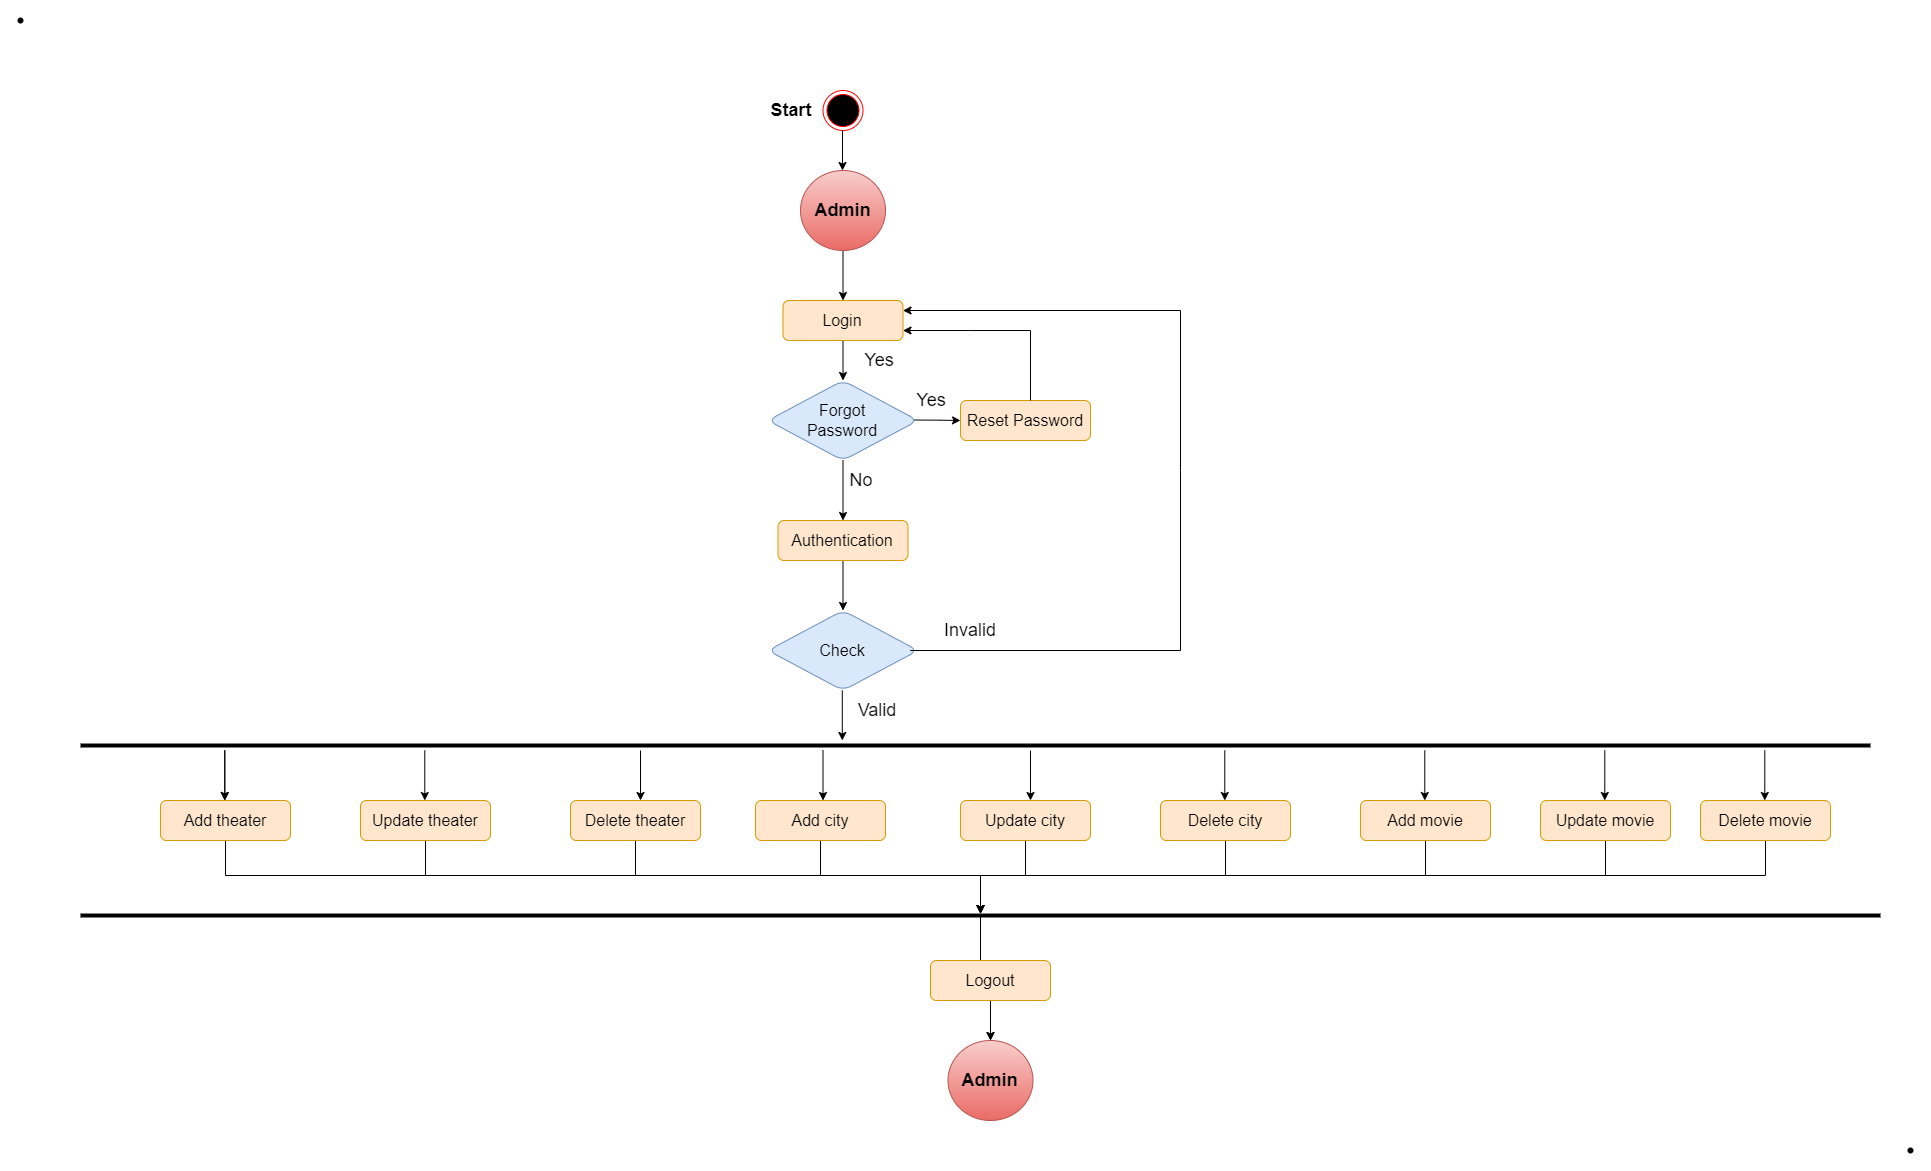

The diagram above was exported from draw.io. Its source (the exported page's mxGraphModel, read from the mxfile embedded in the PNG):
<mxGraphModel dx="3743" dy="1843" grid="1" gridSize="10" guides="1" tooltips="1" connect="1" arrows="1" fold="1" page="1" pageScale="1" pageWidth="850" pageHeight="1100" math="0" shadow="0">
  <root>
    <mxCell id="0" />
    <mxCell id="1" parent="0" />
    <mxCell id="tXRie7TJFdNWEvC9kJOl-1" value="" style="ellipse;html=1;shape=endState;fillColor=#000000;strokeColor=#ff0000;" parent="1" vertex="1">
      <mxGeometry x="182.5" y="90" width="40" height="40" as="geometry" />
    </mxCell>
    <mxCell id="tXRie7TJFdNWEvC9kJOl-9" value="" style="edgeStyle=orthogonalEdgeStyle;rounded=0;orthogonalLoop=1;jettySize=auto;html=1;fontSize=14;" parent="1" source="tXRie7TJFdNWEvC9kJOl-5" target="tXRie7TJFdNWEvC9kJOl-8" edge="1">
      <mxGeometry relative="1" as="geometry" />
    </mxCell>
    <mxCell id="tXRie7TJFdNWEvC9kJOl-5" value="&lt;font style=&quot;font-size: 18px;&quot;&gt;&lt;b&gt;Admin&lt;/b&gt;&lt;/font&gt;" style="ellipse;whiteSpace=wrap;html=1;fillColor=#f8cecc;strokeColor=#b85450;gradientColor=#ea6b66;" parent="1" vertex="1">
      <mxGeometry x="160" y="170" width="85" height="80" as="geometry" />
    </mxCell>
    <mxCell id="tXRie7TJFdNWEvC9kJOl-24" value="" style="edgeStyle=orthogonalEdgeStyle;rounded=0;orthogonalLoop=1;jettySize=auto;html=1;fontSize=14;" parent="1" source="tXRie7TJFdNWEvC9kJOl-8" target="tXRie7TJFdNWEvC9kJOl-16" edge="1">
      <mxGeometry relative="1" as="geometry" />
    </mxCell>
    <mxCell id="tXRie7TJFdNWEvC9kJOl-8" value="&lt;font size=&quot;3&quot;&gt;Login&lt;/font&gt;" style="rounded=1;whiteSpace=wrap;html=1;fillColor=#ffe6cc;strokeColor=#d79b00;" parent="1" vertex="1">
      <mxGeometry x="142.5" y="300" width="120" height="40" as="geometry" />
    </mxCell>
    <mxCell id="tXRie7TJFdNWEvC9kJOl-12" value="" style="edgeStyle=orthogonalEdgeStyle;rounded=0;orthogonalLoop=1;jettySize=auto;html=1;fontSize=14;" parent="1" edge="1">
      <mxGeometry relative="1" as="geometry">
        <mxPoint x="202" y="130" as="sourcePoint" />
        <mxPoint x="202" y="170" as="targetPoint" />
      </mxGeometry>
    </mxCell>
    <mxCell id="tXRie7TJFdNWEvC9kJOl-23" value="" style="edgeStyle=orthogonalEdgeStyle;rounded=0;orthogonalLoop=1;jettySize=auto;html=1;fontSize=14;" parent="1" source="tXRie7TJFdNWEvC9kJOl-16" target="tXRie7TJFdNWEvC9kJOl-22" edge="1">
      <mxGeometry relative="1" as="geometry" />
    </mxCell>
    <mxCell id="tXRie7TJFdNWEvC9kJOl-16" value="&lt;font size=&quot;3&quot;&gt;Forgot&lt;br&gt;Password&lt;br&gt;&lt;/font&gt;" style="rhombus;whiteSpace=wrap;html=1;rounded=1;fillColor=#dae8fc;strokeColor=#6c8ebf;" parent="1" vertex="1">
      <mxGeometry x="127.5" y="380" width="150" height="80" as="geometry" />
    </mxCell>
    <mxCell id="tXRie7TJFdNWEvC9kJOl-18" value="" style="edgeStyle=orthogonalEdgeStyle;rounded=0;orthogonalLoop=1;jettySize=auto;html=1;fontSize=14;exitX=0.976;exitY=0.494;exitDx=0;exitDy=0;exitPerimeter=0;" parent="1" source="tXRie7TJFdNWEvC9kJOl-16" edge="1">
      <mxGeometry relative="1" as="geometry">
        <mxPoint x="290" y="410" as="sourcePoint" />
        <mxPoint x="320" y="420" as="targetPoint" />
      </mxGeometry>
    </mxCell>
    <mxCell id="tXRie7TJFdNWEvC9kJOl-20" value="&lt;font size=&quot;3&quot;&gt;Reset Password&lt;/font&gt;" style="rounded=1;whiteSpace=wrap;html=1;fillColor=#ffe6cc;strokeColor=#d79b00;" parent="1" vertex="1">
      <mxGeometry x="320" y="400" width="130" height="40" as="geometry" />
    </mxCell>
    <mxCell id="tXRie7TJFdNWEvC9kJOl-26" value="" style="edgeStyle=orthogonalEdgeStyle;rounded=0;orthogonalLoop=1;jettySize=auto;html=1;fontSize=14;" parent="1" source="tXRie7TJFdNWEvC9kJOl-22" target="tXRie7TJFdNWEvC9kJOl-25" edge="1">
      <mxGeometry relative="1" as="geometry" />
    </mxCell>
    <mxCell id="tXRie7TJFdNWEvC9kJOl-22" value="&lt;font size=&quot;3&quot;&gt;Authentication&lt;/font&gt;" style="rounded=1;whiteSpace=wrap;html=1;fillColor=#ffe6cc;strokeColor=#d79b00;" parent="1" vertex="1">
      <mxGeometry x="137.5" y="520" width="130" height="40" as="geometry" />
    </mxCell>
    <mxCell id="tXRie7TJFdNWEvC9kJOl-25" value="&lt;font size=&quot;3&quot;&gt;Check&lt;br&gt;&lt;/font&gt;" style="rhombus;whiteSpace=wrap;html=1;rounded=1;fillColor=#dae8fc;strokeColor=#6c8ebf;" parent="1" vertex="1">
      <mxGeometry x="127.5" y="610" width="150" height="80" as="geometry" />
    </mxCell>
    <mxCell id="tXRie7TJFdNWEvC9kJOl-27" value="" style="endArrow=none;html=1;rounded=0;fontSize=14;" parent="1" edge="1">
      <mxGeometry width="50" height="50" relative="1" as="geometry">
        <mxPoint x="390" y="400" as="sourcePoint" />
        <mxPoint x="390" y="330" as="targetPoint" />
      </mxGeometry>
    </mxCell>
    <mxCell id="tXRie7TJFdNWEvC9kJOl-28" value="" style="endArrow=classic;html=1;rounded=0;fontSize=14;entryX=1;entryY=0.75;entryDx=0;entryDy=0;" parent="1" target="tXRie7TJFdNWEvC9kJOl-8" edge="1">
      <mxGeometry width="50" height="50" relative="1" as="geometry">
        <mxPoint x="390" y="330" as="sourcePoint" />
        <mxPoint x="425" y="290" as="targetPoint" />
        <Array as="points">
          <mxPoint x="330" y="330" />
        </Array>
      </mxGeometry>
    </mxCell>
    <mxCell id="tXRie7TJFdNWEvC9kJOl-33" value="" style="line;strokeWidth=4;html=1;perimeter=backbonePerimeter;points=[];outlineConnect=0;fontSize=14;" parent="1" vertex="1">
      <mxGeometry x="-560" y="530" width="1790" height="430" as="geometry" />
    </mxCell>
    <mxCell id="tXRie7TJFdNWEvC9kJOl-35" value="" style="edgeStyle=orthogonalEdgeStyle;rounded=0;orthogonalLoop=1;jettySize=auto;html=1;fontSize=14;" parent="1" edge="1">
      <mxGeometry relative="1" as="geometry">
        <mxPoint x="201.79" y="689.9999999999998" as="sourcePoint" />
        <mxPoint x="201.79" y="740.0000000000002" as="targetPoint" />
      </mxGeometry>
    </mxCell>
    <mxCell id="tXRie7TJFdNWEvC9kJOl-57" value="" style="edgeStyle=orthogonalEdgeStyle;rounded=0;orthogonalLoop=1;jettySize=auto;html=1;fontSize=14;" parent="1" source="tXRie7TJFdNWEvC9kJOl-36" target="tXRie7TJFdNWEvC9kJOl-56" edge="1">
      <mxGeometry relative="1" as="geometry" />
    </mxCell>
    <mxCell id="tXRie7TJFdNWEvC9kJOl-36" value="&lt;font size=&quot;3&quot;&gt;Add theater&lt;/font&gt;" style="rounded=1;whiteSpace=wrap;html=1;fillColor=#ffe6cc;strokeColor=#d79b00;" parent="1" vertex="1">
      <mxGeometry x="-480" y="800" width="130" height="40" as="geometry" />
    </mxCell>
    <mxCell id="tXRie7TJFdNWEvC9kJOl-58" value="" style="edgeStyle=orthogonalEdgeStyle;rounded=0;orthogonalLoop=1;jettySize=auto;html=1;fontSize=14;" parent="1" source="tXRie7TJFdNWEvC9kJOl-37" target="tXRie7TJFdNWEvC9kJOl-56" edge="1">
      <mxGeometry relative="1" as="geometry" />
    </mxCell>
    <mxCell id="tXRie7TJFdNWEvC9kJOl-37" value="&lt;font size=&quot;3&quot;&gt;Update theater&lt;/font&gt;" style="rounded=1;whiteSpace=wrap;html=1;fillColor=#ffe6cc;strokeColor=#d79b00;" parent="1" vertex="1">
      <mxGeometry x="-280" y="800" width="130" height="40" as="geometry" />
    </mxCell>
    <mxCell id="tXRie7TJFdNWEvC9kJOl-59" value="" style="edgeStyle=orthogonalEdgeStyle;rounded=0;orthogonalLoop=1;jettySize=auto;html=1;fontSize=14;" parent="1" source="tXRie7TJFdNWEvC9kJOl-38" target="tXRie7TJFdNWEvC9kJOl-56" edge="1">
      <mxGeometry relative="1" as="geometry" />
    </mxCell>
    <mxCell id="tXRie7TJFdNWEvC9kJOl-38" value="&lt;font size=&quot;3&quot;&gt;Delete theater&lt;/font&gt;" style="rounded=1;whiteSpace=wrap;html=1;fillColor=#ffe6cc;strokeColor=#d79b00;" parent="1" vertex="1">
      <mxGeometry x="-70" y="800" width="130" height="40" as="geometry" />
    </mxCell>
    <mxCell id="tXRie7TJFdNWEvC9kJOl-61" value="" style="edgeStyle=orthogonalEdgeStyle;rounded=0;orthogonalLoop=1;jettySize=auto;html=1;fontSize=14;" parent="1" source="tXRie7TJFdNWEvC9kJOl-39" target="tXRie7TJFdNWEvC9kJOl-56" edge="1">
      <mxGeometry relative="1" as="geometry" />
    </mxCell>
    <mxCell id="tXRie7TJFdNWEvC9kJOl-39" value="&lt;font size=&quot;3&quot;&gt;Update city&lt;/font&gt;" style="rounded=1;whiteSpace=wrap;html=1;fillColor=#ffe6cc;strokeColor=#d79b00;" parent="1" vertex="1">
      <mxGeometry x="320" y="800" width="130" height="40" as="geometry" />
    </mxCell>
    <mxCell id="tXRie7TJFdNWEvC9kJOl-60" value="" style="edgeStyle=orthogonalEdgeStyle;rounded=0;orthogonalLoop=1;jettySize=auto;html=1;fontSize=14;" parent="1" source="tXRie7TJFdNWEvC9kJOl-40" target="tXRie7TJFdNWEvC9kJOl-56" edge="1">
      <mxGeometry relative="1" as="geometry" />
    </mxCell>
    <mxCell id="tXRie7TJFdNWEvC9kJOl-40" value="&lt;font size=&quot;3&quot;&gt;Add city&lt;/font&gt;" style="rounded=1;whiteSpace=wrap;html=1;fillColor=#ffe6cc;strokeColor=#d79b00;" parent="1" vertex="1">
      <mxGeometry x="115" y="800" width="130" height="40" as="geometry" />
    </mxCell>
    <mxCell id="tXRie7TJFdNWEvC9kJOl-62" value="" style="edgeStyle=orthogonalEdgeStyle;rounded=0;orthogonalLoop=1;jettySize=auto;html=1;fontSize=14;" parent="1" source="tXRie7TJFdNWEvC9kJOl-41" target="tXRie7TJFdNWEvC9kJOl-56" edge="1">
      <mxGeometry relative="1" as="geometry" />
    </mxCell>
    <mxCell id="tXRie7TJFdNWEvC9kJOl-41" value="&lt;font size=&quot;3&quot;&gt;Delete city&lt;/font&gt;" style="rounded=1;whiteSpace=wrap;html=1;fillColor=#ffe6cc;strokeColor=#d79b00;" parent="1" vertex="1">
      <mxGeometry x="520" y="800" width="130" height="40" as="geometry" />
    </mxCell>
    <mxCell id="tXRie7TJFdNWEvC9kJOl-63" value="" style="edgeStyle=orthogonalEdgeStyle;rounded=0;orthogonalLoop=1;jettySize=auto;html=1;fontSize=14;" parent="1" source="tXRie7TJFdNWEvC9kJOl-42" target="tXRie7TJFdNWEvC9kJOl-56" edge="1">
      <mxGeometry relative="1" as="geometry" />
    </mxCell>
    <mxCell id="tXRie7TJFdNWEvC9kJOl-42" value="&lt;font size=&quot;3&quot;&gt;Add movie&lt;/font&gt;" style="rounded=1;whiteSpace=wrap;html=1;fillColor=#ffe6cc;strokeColor=#d79b00;" parent="1" vertex="1">
      <mxGeometry x="720" y="800" width="130" height="40" as="geometry" />
    </mxCell>
    <mxCell id="tXRie7TJFdNWEvC9kJOl-68" value="" style="edgeStyle=orthogonalEdgeStyle;rounded=0;orthogonalLoop=1;jettySize=auto;html=1;fontSize=14;" parent="1" source="tXRie7TJFdNWEvC9kJOl-43" target="tXRie7TJFdNWEvC9kJOl-56" edge="1">
      <mxGeometry relative="1" as="geometry" />
    </mxCell>
    <mxCell id="tXRie7TJFdNWEvC9kJOl-43" value="&lt;font size=&quot;3&quot;&gt;Update movie&lt;/font&gt;" style="rounded=1;whiteSpace=wrap;html=1;fillColor=#ffe6cc;strokeColor=#d79b00;" parent="1" vertex="1">
      <mxGeometry x="900" y="800" width="130" height="40" as="geometry" />
    </mxCell>
    <mxCell id="tXRie7TJFdNWEvC9kJOl-69" value="" style="edgeStyle=orthogonalEdgeStyle;rounded=0;orthogonalLoop=1;jettySize=auto;html=1;fontSize=14;" parent="1" source="tXRie7TJFdNWEvC9kJOl-44" target="tXRie7TJFdNWEvC9kJOl-56" edge="1">
      <mxGeometry relative="1" as="geometry" />
    </mxCell>
    <mxCell id="tXRie7TJFdNWEvC9kJOl-44" value="&lt;font size=&quot;3&quot;&gt;Delete movie&lt;/font&gt;" style="rounded=1;whiteSpace=wrap;html=1;fillColor=#ffe6cc;strokeColor=#d79b00;" parent="1" vertex="1">
      <mxGeometry x="1060" y="800" width="130" height="40" as="geometry" />
    </mxCell>
    <mxCell id="tXRie7TJFdNWEvC9kJOl-46" value="" style="edgeStyle=orthogonalEdgeStyle;rounded=0;orthogonalLoop=1;jettySize=auto;html=1;fontSize=14;" parent="1" edge="1">
      <mxGeometry relative="1" as="geometry">
        <mxPoint x="-415.71000000000004" y="749.9999999999998" as="sourcePoint" />
        <mxPoint x="-415.71000000000004" y="800.0000000000002" as="targetPoint" />
      </mxGeometry>
    </mxCell>
    <mxCell id="tXRie7TJFdNWEvC9kJOl-47" value="" style="edgeStyle=orthogonalEdgeStyle;rounded=0;orthogonalLoop=1;jettySize=auto;html=1;fontSize=14;" parent="1" edge="1">
      <mxGeometry relative="1" as="geometry">
        <mxPoint x="-415.71000000000004" y="749.9999999999998" as="sourcePoint" />
        <mxPoint x="-415.71000000000004" y="800.0000000000002" as="targetPoint" />
      </mxGeometry>
    </mxCell>
    <mxCell id="tXRie7TJFdNWEvC9kJOl-48" value="" style="edgeStyle=orthogonalEdgeStyle;rounded=0;orthogonalLoop=1;jettySize=auto;html=1;fontSize=14;" parent="1" edge="1">
      <mxGeometry relative="1" as="geometry">
        <mxPoint x="584.29" y="749.9999999999998" as="sourcePoint" />
        <mxPoint x="584.29" y="800.0000000000002" as="targetPoint" />
      </mxGeometry>
    </mxCell>
    <mxCell id="tXRie7TJFdNWEvC9kJOl-49" value="" style="edgeStyle=orthogonalEdgeStyle;rounded=0;orthogonalLoop=1;jettySize=auto;html=1;fontSize=14;" parent="1" edge="1">
      <mxGeometry relative="1" as="geometry">
        <mxPoint x="390" y="749.9999999999998" as="sourcePoint" />
        <mxPoint x="390" y="800.0000000000002" as="targetPoint" />
      </mxGeometry>
    </mxCell>
    <mxCell id="tXRie7TJFdNWEvC9kJOl-50" value="" style="edgeStyle=orthogonalEdgeStyle;rounded=0;orthogonalLoop=1;jettySize=auto;html=1;fontSize=14;" parent="1" edge="1">
      <mxGeometry relative="1" as="geometry">
        <mxPoint x="182.5" y="749.9999999999998" as="sourcePoint" />
        <mxPoint x="182.5" y="800.0000000000002" as="targetPoint" />
      </mxGeometry>
    </mxCell>
    <mxCell id="tXRie7TJFdNWEvC9kJOl-51" value="" style="edgeStyle=orthogonalEdgeStyle;rounded=0;orthogonalLoop=1;jettySize=auto;html=1;fontSize=14;" parent="1" edge="1">
      <mxGeometry relative="1" as="geometry">
        <mxPoint x="-5.684341886080802e-14" y="749.9999999999998" as="sourcePoint" />
        <mxPoint x="-5.684341886080802e-14" y="800.0000000000002" as="targetPoint" />
      </mxGeometry>
    </mxCell>
    <mxCell id="tXRie7TJFdNWEvC9kJOl-52" value="" style="edgeStyle=orthogonalEdgeStyle;rounded=0;orthogonalLoop=1;jettySize=auto;html=1;fontSize=14;" parent="1" edge="1">
      <mxGeometry relative="1" as="geometry">
        <mxPoint x="-215.71000000000004" y="749.9999999999998" as="sourcePoint" />
        <mxPoint x="-215.71000000000004" y="800.0000000000002" as="targetPoint" />
      </mxGeometry>
    </mxCell>
    <mxCell id="tXRie7TJFdNWEvC9kJOl-53" value="" style="edgeStyle=orthogonalEdgeStyle;rounded=0;orthogonalLoop=1;jettySize=auto;html=1;fontSize=14;" parent="1" edge="1">
      <mxGeometry relative="1" as="geometry">
        <mxPoint x="1124.29" y="749.9999999999998" as="sourcePoint" />
        <mxPoint x="1124.29" y="800.0000000000002" as="targetPoint" />
      </mxGeometry>
    </mxCell>
    <mxCell id="tXRie7TJFdNWEvC9kJOl-54" value="" style="edgeStyle=orthogonalEdgeStyle;rounded=0;orthogonalLoop=1;jettySize=auto;html=1;fontSize=14;" parent="1" edge="1">
      <mxGeometry relative="1" as="geometry">
        <mxPoint x="964.29" y="749.9999999999998" as="sourcePoint" />
        <mxPoint x="964.29" y="800.0000000000002" as="targetPoint" />
      </mxGeometry>
    </mxCell>
    <mxCell id="tXRie7TJFdNWEvC9kJOl-55" value="" style="edgeStyle=orthogonalEdgeStyle;rounded=0;orthogonalLoop=1;jettySize=auto;html=1;fontSize=14;" parent="1" edge="1">
      <mxGeometry relative="1" as="geometry">
        <mxPoint x="784.29" y="749.9999999999998" as="sourcePoint" />
        <mxPoint x="784.29" y="800.0000000000002" as="targetPoint" />
      </mxGeometry>
    </mxCell>
    <mxCell id="tXRie7TJFdNWEvC9kJOl-74" value="" style="edgeStyle=orthogonalEdgeStyle;rounded=0;orthogonalLoop=1;jettySize=auto;html=1;fontSize=14;" parent="1" source="tXRie7TJFdNWEvC9kJOl-56" target="tXRie7TJFdNWEvC9kJOl-72" edge="1">
      <mxGeometry relative="1" as="geometry" />
    </mxCell>
    <mxCell id="tXRie7TJFdNWEvC9kJOl-56" value="" style="line;strokeWidth=4;html=1;perimeter=backbonePerimeter;points=[];outlineConnect=0;fontSize=14;" parent="1" vertex="1">
      <mxGeometry x="-560" y="910" width="1800" height="10" as="geometry" />
    </mxCell>
    <mxCell id="tXRie7TJFdNWEvC9kJOl-73" value="" style="edgeStyle=orthogonalEdgeStyle;rounded=0;orthogonalLoop=1;jettySize=auto;html=1;fontSize=14;" parent="1" source="tXRie7TJFdNWEvC9kJOl-70" target="tXRie7TJFdNWEvC9kJOl-72" edge="1">
      <mxGeometry relative="1" as="geometry" />
    </mxCell>
    <mxCell id="tXRie7TJFdNWEvC9kJOl-70" value="&lt;font size=&quot;3&quot;&gt;Logout&lt;/font&gt;" style="rounded=1;whiteSpace=wrap;html=1;fillColor=#ffe6cc;strokeColor=#d79b00;" parent="1" vertex="1">
      <mxGeometry x="290" y="960" width="120" height="40" as="geometry" />
    </mxCell>
    <mxCell id="tXRie7TJFdNWEvC9kJOl-72" value="&lt;font style=&quot;font-size: 18px;&quot;&gt;&lt;b&gt;Admin&lt;/b&gt;&lt;/font&gt;" style="ellipse;whiteSpace=wrap;html=1;fillColor=#f8cecc;gradientColor=#ea6b66;strokeColor=#b85450;" parent="1" vertex="1">
      <mxGeometry x="307.5" y="1040" width="85" height="80" as="geometry" />
    </mxCell>
    <mxCell id="tXRie7TJFdNWEvC9kJOl-77" value="" style="endArrow=none;html=1;rounded=0;fontSize=14;" parent="1" edge="1">
      <mxGeometry width="50" height="50" relative="1" as="geometry">
        <mxPoint x="420" y="650" as="sourcePoint" />
        <mxPoint x="540" y="310" as="targetPoint" />
        <Array as="points">
          <mxPoint x="270" y="650" />
          <mxPoint x="540" y="650" />
          <mxPoint x="540" y="470" />
        </Array>
      </mxGeometry>
    </mxCell>
    <mxCell id="tXRie7TJFdNWEvC9kJOl-78" value="" style="endArrow=classic;html=1;rounded=0;fontSize=14;entryX=1;entryY=0.25;entryDx=0;entryDy=0;" parent="1" target="tXRie7TJFdNWEvC9kJOl-8" edge="1">
      <mxGeometry width="50" height="50" relative="1" as="geometry">
        <mxPoint x="540" y="310" as="sourcePoint" />
        <mxPoint x="442.5" y="260" as="targetPoint" />
      </mxGeometry>
    </mxCell>
    <mxCell id="tXRie7TJFdNWEvC9kJOl-79" value="Yes" style="text;html=1;strokeColor=none;fillColor=none;align=center;verticalAlign=middle;whiteSpace=wrap;rounded=0;fontSize=18;" parent="1" vertex="1">
      <mxGeometry x="215" y="350" width="47.5" height="20" as="geometry" />
    </mxCell>
    <mxCell id="tXRie7TJFdNWEvC9kJOl-80" value="Yes" style="text;html=1;strokeColor=none;fillColor=none;align=center;verticalAlign=middle;whiteSpace=wrap;rounded=0;fontSize=18;" parent="1" vertex="1">
      <mxGeometry x="267.5" y="390" width="47.5" height="20" as="geometry" />
    </mxCell>
    <mxCell id="tXRie7TJFdNWEvC9kJOl-81" value="No" style="text;html=1;strokeColor=none;fillColor=none;align=center;verticalAlign=middle;whiteSpace=wrap;rounded=0;fontSize=18;" parent="1" vertex="1">
      <mxGeometry x="197.5" y="470" width="47.5" height="20" as="geometry" />
    </mxCell>
    <mxCell id="tXRie7TJFdNWEvC9kJOl-83" value="Invalid" style="text;html=1;strokeColor=none;fillColor=none;align=center;verticalAlign=middle;whiteSpace=wrap;rounded=0;fontSize=18;" parent="1" vertex="1">
      <mxGeometry x="290" y="620" width="80" height="20" as="geometry" />
    </mxCell>
    <mxCell id="tXRie7TJFdNWEvC9kJOl-85" value="Valid" style="text;html=1;strokeColor=none;fillColor=none;align=center;verticalAlign=middle;whiteSpace=wrap;rounded=0;fontSize=18;" parent="1" vertex="1">
      <mxGeometry x="197.5" y="700" width="80" height="20" as="geometry" />
    </mxCell>
    <mxCell id="D31n4oEwORi1vsYYStE8-1" value="Start" style="text;html=1;strokeColor=none;fillColor=none;align=center;verticalAlign=middle;whiteSpace=wrap;rounded=0;fontSize=18;fontStyle=1" vertex="1" parent="1">
      <mxGeometry x="127.5" y="100" width="47.5" height="20" as="geometry" />
    </mxCell>
    <mxCell id="D31n4oEwORi1vsYYStE8-2" value="" style="shape=waypoint;sketch=0;fillStyle=solid;size=6;pointerEvents=1;points=[];fillColor=none;resizable=0;rotatable=0;perimeter=centerPerimeter;snapToPoint=1;" vertex="1" parent="1">
      <mxGeometry x="-640" width="40" height="40" as="geometry" />
    </mxCell>
    <mxCell id="D31n4oEwORi1vsYYStE8-3" value="" style="shape=waypoint;sketch=0;fillStyle=solid;size=6;pointerEvents=1;points=[];fillColor=none;resizable=0;rotatable=0;perimeter=centerPerimeter;snapToPoint=1;" vertex="1" parent="1">
      <mxGeometry x="1250" y="1130" width="40" height="40" as="geometry" />
    </mxCell>
  </root>
</mxGraphModel>